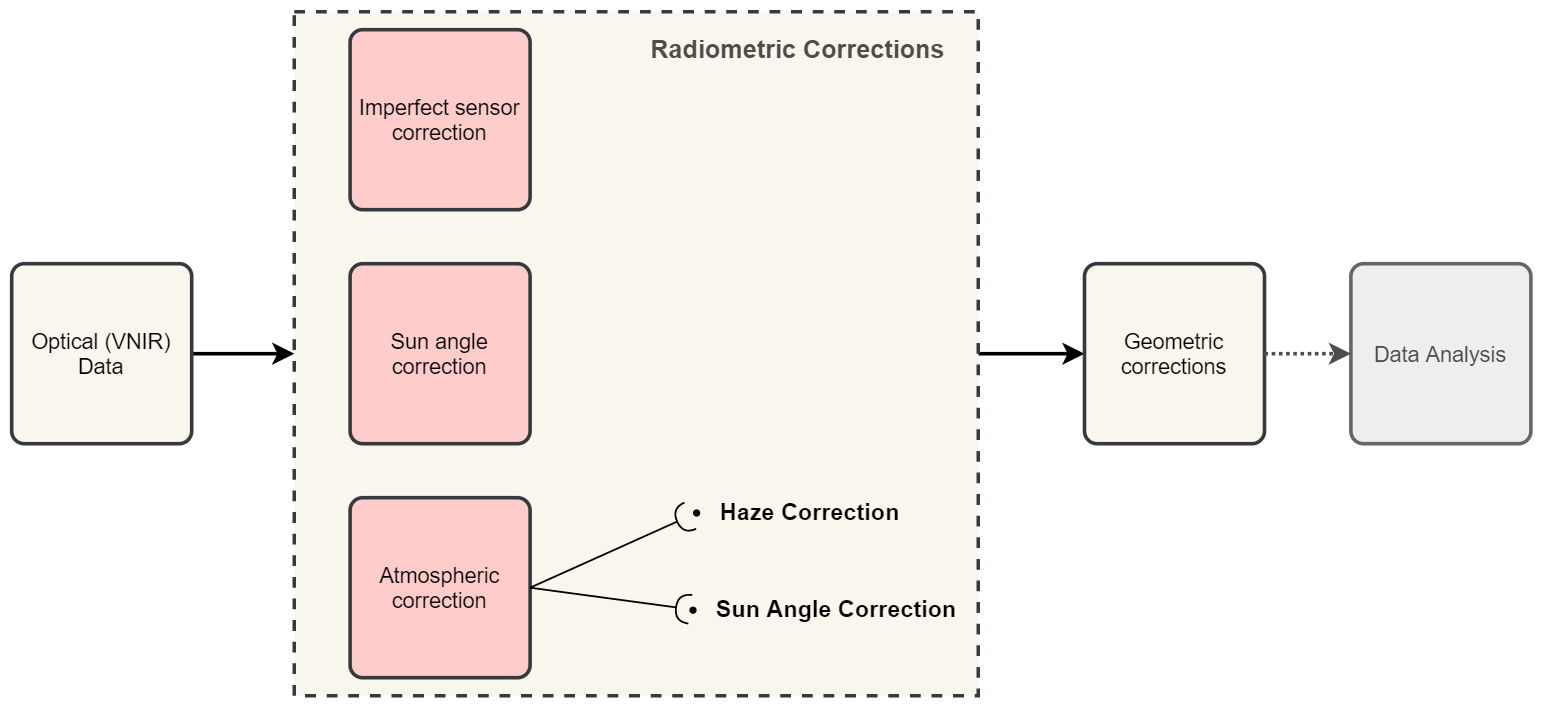

The diagram above was exported from draw.io. Its source (the exported page's mxGraphModel, read from the mxfile embedded in the PNG):
<mxGraphModel dx="1182" dy="707" grid="1" gridSize="10" guides="1" tooltips="1" connect="1" arrows="1" fold="1" page="1" pageScale="1" pageWidth="850" pageHeight="1100" math="0" shadow="0">
  <root>
    <mxCell id="0" />
    <mxCell id="1" parent="0" />
    <mxCell id="2" style="edgeStyle=orthogonalEdgeStyle;rounded=0;orthogonalLoop=1;jettySize=auto;html=1;entryX=0;entryY=0.5;entryDx=0;entryDy=0;fontSize=13;strokeWidth=2;" edge="1" source="3" target="9" parent="1">
      <mxGeometry relative="1" as="geometry" />
    </mxCell>
    <mxCell id="3" value="" style="whiteSpace=wrap;html=1;aspect=fixed;fillColor=#f9f7ed;dashed=1;strokeWidth=2;shadow=0;sketch=0;glass=0;rounded=0;strokeColor=#36393d;" vertex="1" parent="1">
      <mxGeometry x="180" y="40" width="380" height="380" as="geometry" />
    </mxCell>
    <mxCell id="4" style="edgeStyle=orthogonalEdgeStyle;rounded=0;orthogonalLoop=1;jettySize=auto;html=1;entryX=0;entryY=0.5;entryDx=0;entryDy=0;fontSize=13;strokeWidth=2;" edge="1" source="5" target="3" parent="1">
      <mxGeometry relative="1" as="geometry" />
    </mxCell>
    <mxCell id="5" value="Optical (VNIR) Data" style="rounded=1;whiteSpace=wrap;html=1;absoluteArcSize=1;arcSize=14;strokeWidth=2;fillColor=#f9f7ed;strokeColor=#36393d;" vertex="1" parent="1">
      <mxGeometry x="23" y="180" width="100" height="100" as="geometry" />
    </mxCell>
    <mxCell id="6" value="Imperfect sensor correction" style="rounded=1;whiteSpace=wrap;html=1;absoluteArcSize=1;arcSize=14;strokeWidth=2;fillColor=#ffcccc;strokeColor=#36393d;" vertex="1" parent="1">
      <mxGeometry x="211" y="50" width="100" height="100" as="geometry" />
    </mxCell>
    <mxCell id="7" value="Sun angle correction" style="rounded=1;whiteSpace=wrap;html=1;absoluteArcSize=1;arcSize=14;strokeWidth=2;fillColor=#ffcccc;strokeColor=#36393d;" vertex="1" parent="1">
      <mxGeometry x="211" y="180" width="100" height="100" as="geometry" />
    </mxCell>
    <mxCell id="8" value="Atmospheric correction" style="rounded=1;whiteSpace=wrap;html=1;absoluteArcSize=1;arcSize=14;strokeWidth=2;fillColor=#ffcccc;strokeColor=#36393d;" vertex="1" parent="1">
      <mxGeometry x="211" y="310" width="100" height="100" as="geometry" />
    </mxCell>
    <mxCell id="9" value="Geometric corrections" style="rounded=1;whiteSpace=wrap;html=1;absoluteArcSize=1;arcSize=14;strokeWidth=2;fillColor=#f9f7ed;strokeColor=#36393d;" vertex="1" parent="1">
      <mxGeometry x="619" y="180" width="100" height="100" as="geometry" />
    </mxCell>
    <mxCell id="10" value="Radiometric Corrections" style="text;html=1;strokeColor=none;fillColor=none;align=center;verticalAlign=middle;whiteSpace=wrap;rounded=0;fontStyle=1;labelBackgroundColor=none;fontSize=14;fontColor=#4D4D4D;" vertex="1" parent="1">
      <mxGeometry x="370" y="50" width="180" height="20" as="geometry" />
    </mxCell>
    <mxCell id="11" value="&lt;ul style=&quot;font-size: 13px&quot;&gt;&lt;li style=&quot;font-size: 13px&quot;&gt;Sun Angle Correction&lt;/li&gt;&lt;/ul&gt;" style="text;html=1;strokeColor=none;fillColor=none;align=center;verticalAlign=middle;whiteSpace=wrap;rounded=0;shadow=0;glass=0;sketch=0;fontSize=13;fontStyle=1" vertex="1" parent="1">
      <mxGeometry x="373" y="362" width="177" height="20" as="geometry" />
    </mxCell>
    <mxCell id="12" value="&lt;ul style=&quot;font-size: 13px&quot;&gt;&lt;li style=&quot;font-size: 13px&quot;&gt;Haze Correction&lt;/li&gt;&lt;/ul&gt;" style="text;html=1;strokeColor=none;fillColor=none;align=left;verticalAlign=middle;whiteSpace=wrap;rounded=0;shadow=0;glass=0;sketch=0;fontSize=13;fontStyle=1" vertex="1" parent="1">
      <mxGeometry x="375" y="308" width="145" height="20" as="geometry" />
    </mxCell>
    <mxCell id="13" value="" style="endArrow=halfCircle;html=1;fontSize=13;exitX=1;exitY=0.5;exitDx=0;exitDy=0;startArrow=none;startFill=0;endFill=0;" edge="1" source="8" parent="1">
      <mxGeometry width="50" height="50" relative="1" as="geometry">
        <mxPoint x="350" y="190" as="sourcePoint" />
        <mxPoint x="400" y="320" as="targetPoint" />
      </mxGeometry>
    </mxCell>
    <mxCell id="14" value="" style="endArrow=halfCircle;html=1;fontSize=13;exitX=1;exitY=0.5;exitDx=0;exitDy=0;endFill=0;" edge="1" source="8" parent="1">
      <mxGeometry width="50" height="50" relative="1" as="geometry">
        <mxPoint x="330" y="370" as="sourcePoint" />
        <mxPoint x="400" y="372" as="targetPoint" />
      </mxGeometry>
    </mxCell>
    <mxCell id="15" value="Data Analysis" style="rounded=1;whiteSpace=wrap;html=1;absoluteArcSize=1;arcSize=14;strokeWidth=2;fillColor=#eeeeee;strokeColor=#666666;fontColor=#4D4D4D;" vertex="1" parent="1">
      <mxGeometry x="767" y="180" width="100" height="100" as="geometry" />
    </mxCell>
    <mxCell id="16" style="edgeStyle=orthogonalEdgeStyle;rounded=0;orthogonalLoop=1;jettySize=auto;html=1;entryX=0;entryY=0.5;entryDx=0;entryDy=0;fontSize=13;strokeWidth=2;exitX=1;exitY=0.5;exitDx=0;exitDy=0;dashed=1;dashPattern=1 1;strokeColor=#4D4D4D;" edge="1" source="9" target="15" parent="1">
      <mxGeometry relative="1" as="geometry">
        <mxPoint x="570" y="240" as="sourcePoint" />
        <mxPoint x="627" y="240" as="targetPoint" />
      </mxGeometry>
    </mxCell>
  </root>
</mxGraphModel>